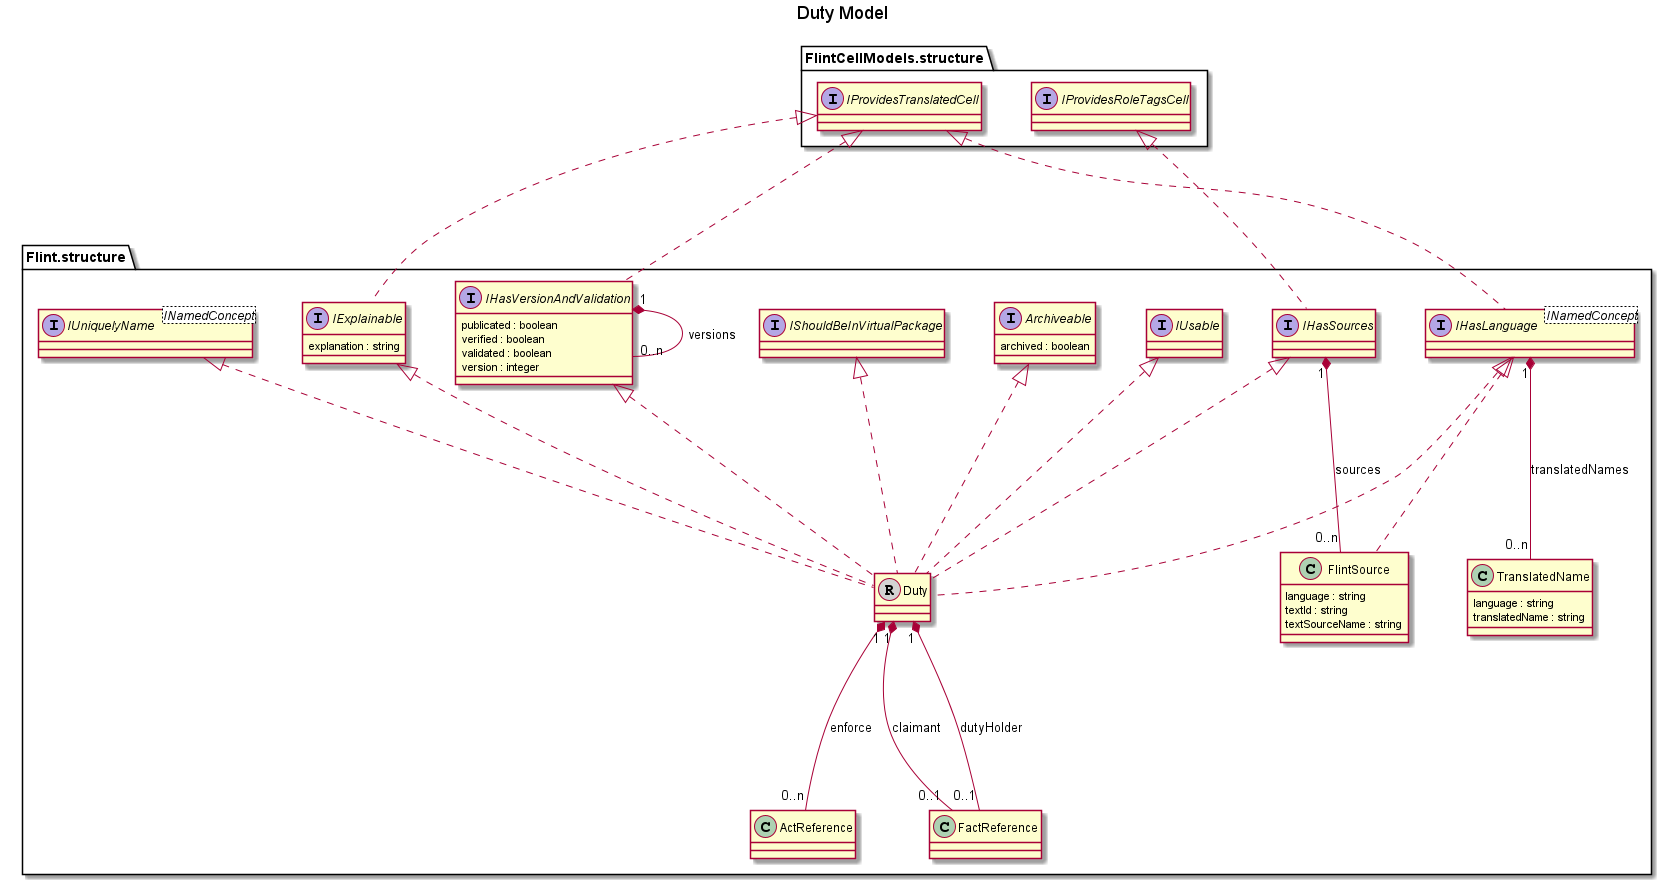

The diagram above was rendered by PlantUML. Its source (embedded in the PNG):
@startuml Duty-Model
title Duty Model
skinparam nodesep 50
skinparam ranksep 150

interface "Flint.structure.IUniquelyName" <INamedConcept>
interface "Flint.structure.IUsable" 
interface "Flint.structure.IHasVersionAndValidation" 
"Flint.structure.IHasVersionAndValidation" : publicated : boolean
"Flint.structure.IHasVersionAndValidation" : verified : boolean
"Flint.structure.IHasVersionAndValidation" : validated : boolean
"Flint.structure.IHasVersionAndValidation" : version : integer
interface "Flint.structure.IExplainable" 
"Flint.structure.IExplainable" : explanation : string
interface "Flint.structure.IShouldBeInVirtualPackage" 
interface "Flint.structure.Archiveable" 
"Flint.structure.Archiveable" : archived : boolean
interface "Flint.structure.IHasLanguage" <INamedConcept>
interface "FlintCellModels.structure.IProvidesRoleTagsCell" 
interface "Flint.structure.IHasSources" 
interface "FlintCellModels.structure.IProvidesTranslatedCell" 
class "Flint.structure.Duty"  << (R, lightgrey) >>
class "Flint.structure.ActReference"
class "Flint.structure.FactReference"
class "Flint.structure.TranslatedName"  
"Flint.structure.TranslatedName" : language : string
"Flint.structure.TranslatedName" : translatedName : string
class "Flint.structure.FlintSource"
"Flint.structure.FlintSource" : language : string
"Flint.structure.FlintSource" : textId : string
"Flint.structure.FlintSource" : textSourceName : string  
"Flint.structure.IHasLanguage" <|.. "Flint.structure.FlintSource" 

"FlintCellModels.structure.IProvidesTranslatedCell" <|.. "Flint.structure.IHasVersionAndValidation"
"FlintCellModels.structure.IProvidesTranslatedCell" <|.. "Flint.structure.IExplainable"
"FlintCellModels.structure.IProvidesTranslatedCell" <|.. "Flint.structure.IHasLanguage"
"FlintCellModels.structure.IProvidesRoleTagsCell" <|.. "Flint.structure.IHasSources"
"Flint.structure.IUniquelyName" <|.. "Flint.structure.Duty"
"Flint.structure.IExplainable" <|.. "Flint.structure.Duty"
"Flint.structure.IUsable" <|.. "Flint.structure.Duty"
"Flint.structure.IHasSources" <|.. "Flint.structure.Duty"
"Flint.structure.IShouldBeInVirtualPackage" <|.. "Flint.structure.Duty"
"Flint.structure.IHasLanguage" <|.. "Flint.structure.Duty"
"Flint.structure.IHasVersionAndValidation" <|.. "Flint.structure.Duty"
"Flint.structure.Archiveable" <|.. "Flint.structure.Duty"
"Flint.structure.Duty" "1" *-- "0..1" "Flint.structure.FactReference" : dutyHolder
"Flint.structure.Duty" "1" *-- "0..1" "Flint.structure.FactReference" : claimant
"Flint.structure.Duty" "1" *-- "0..n" "Flint.structure.ActReference" : enforce
"Flint.structure.IHasVersionAndValidation" "1" *-- "0..n" "Flint.structure.IHasVersionAndValidation" : versions
"Flint.structure.IHasLanguage" "1" *-- "0..n" "Flint.structure.TranslatedName" : translatedNames
"Flint.structure.IHasSources" "1" *-- "0..n" "Flint.structure.FlintSource" : sources

@enduml